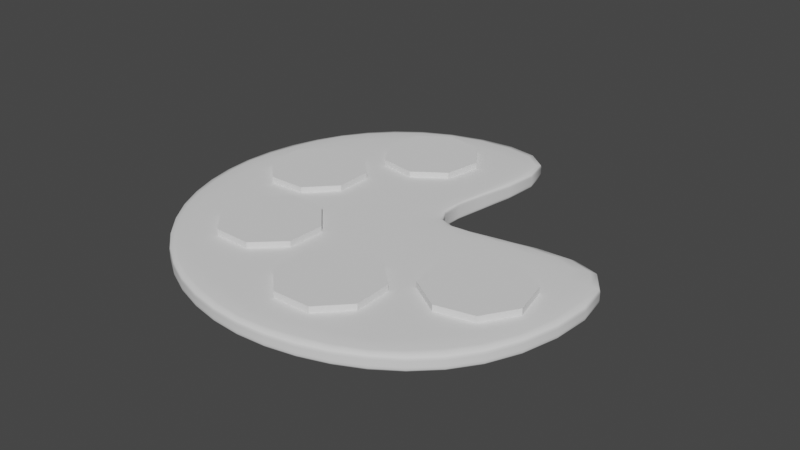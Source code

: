 # Source: Palette.blend  (saved by Blender 3.2.14; exported with 4.5.12 LTS)
import bpy
from mathutils import Matrix  # noqa: F401  (used for matrix-valued properties, if any)

bpy.ops.wm.read_factory_settings(use_empty=True)
scene = bpy.context.scene
scene.name = 'Scene'

# ---- collections
col_collection = bpy.data.collections.new('Collection'); scene.collection.children.link(col_collection)

# ---- world
world_world = bpy.data.worlds.new('World'); scene.world = world_world
world_world.use_nodes = True; world_world.node_tree.nodes.clear()
_N = world_world.node_tree.nodes; _L = world_world.node_tree.links
n0 = _N.new('ShaderNodeOutputWorld'); n0.name = 'World Output'; n0.location = (300, 300)
n1 = _N.new('ShaderNodeBackground'); n1.name = 'Background'; n1.location = (10, 300)
n1.inputs[0].default_value = (0.05088, 0.05088, 0.05088, 1.0)
_L.new(n1.outputs[0], n0.inputs[0])
n0.is_active_output = True
world_world.color = (0.05088, 0.05088, 0.05088)
world_world.use_sun_shadow = False
world_world.sun_shadow_jitter_overblur = 0.0

# ---- meshes
me_circle = bpy.data.meshes.new('Circle')
me_circle.from_pydata([(0.3368, 1.021, 0.0), (-0.4173, 0.953, 0.0), (-0.7833, 0.5869, 0.0), (-0.9173, 0.08694, 0.0), (-0.7833, -0.4131, 0.0), (-0.4173, -0.7791, 0.0), (0.08269, -0.9131, 0.0), (0.5827, -0.7791, 0.0), (0.9487, -0.4131, 0.0), (0.9886, 0.3646, 0.0), (0.2335, 0.0927, 9.313e-10), (0.04683, 0.2063, 9.313e-10), (0.3368, 1.021, 0.07796), (-0.4173, 0.953, 0.07796), (-0.7833, 0.5869, 0.07796), (-0.9173, 0.08694, 0.07796), (-0.7833, -0.4131, 0.07796), (-0.4173, -0.7791, 0.07796), (0.08269, -0.9131, 0.07796), (0.5827, -0.7791, 0.07796), (0.9487, -0.4131, 0.07796), (0.9886, 0.3646, 0.07796), (0.2335, 0.0927, 0.07796), (0.04683, 0.2063, 0.07796), (-0.9173, 0.08694, 0.0686), (-0.7833, -0.4131, 0.0686), (0.2335, 0.0927, 0.0686), (0.04683, 0.2063, 0.0686), (0.3368, 1.021, 0.0686), (-0.4173, 0.953, 0.0686), (0.5827, -0.7791, 0.0686), (0.9487, -0.4131, 0.0686), (-0.4173, -0.7791, 0.0686), (-0.7833, 0.5869, 0.0686), (0.9886, 0.3646, 0.0686), (0.08269, -0.9131, 0.0686), (-0.7833, -0.4131, 0.007473), (0.04683, 0.2063, 0.007473), (-0.4173, 0.953, 0.007473), (0.9487, -0.4131, 0.007473), (-0.4173, -0.7791, 0.007473), (-0.7833, 0.5869, 0.007473), (0.9886, 0.3646, 0.007473), (0.08269, -0.9131, 0.007473), (-0.9173, 0.08694, 0.007473), (0.2335, 0.0927, 0.007473), (0.3368, 1.021, 0.007473), (0.5827, -0.7791, 0.007473)], [], [(1, 0, 11, 10, 9, 8, 7, 6, 5, 4, 3, 2), (13, 14, 15, 16, 17, 18, 19, 20, 21, 22, 23, 12), (25, 16, 15, 24), (27, 23, 22, 26), (29, 13, 12, 28), (31, 20, 19, 30), (32, 17, 16, 25), (28, 12, 23, 27), (33, 14, 13, 29), (34, 21, 20, 31), (35, 18, 17, 32), (24, 15, 14, 33), (26, 22, 21, 34), (30, 19, 18, 35), (47, 30, 35, 43), (45, 26, 34, 42), (44, 24, 33, 41), (43, 35, 32, 40), (42, 34, 31, 39), (41, 33, 29, 38), (46, 28, 27, 37), (40, 32, 25, 36), (39, 31, 30, 47), (38, 29, 28, 46), (37, 27, 26, 45), (36, 25, 24, 44), (4, 36, 44, 3), (11, 37, 45, 10), (1, 38, 46, 0), (8, 39, 47, 7), (5, 40, 36, 4), (0, 46, 37, 11), (2, 41, 38, 1), (9, 42, 39, 8), (6, 43, 40, 5), (3, 44, 41, 2), (10, 45, 42, 9), (7, 47, 43, 6)])
me_circle.polygons.foreach_set('use_smooth', [True] * 38)
_uv = me_circle.uv_layers.new(name='UVMap')
_uv.uv.foreach_set('vector', [0.3194, 0.0, 0.2416, 0.06489, 0.3461, 0.1145, 0.3392, 0.1429, 0.2421, 0.1886, 0.3194, 0.2584, 0.3886, 0.2584, 0.4486, 0.2238, 0.4832, 0.1638, 0.4832, 0.09459, 0.4486, 0.03462, 0.3886, 0.0, 0.07778, 0.2584, 0.147, 0.2584, 0.207, 0.2238, 0.2416, 0.1638, 0.2416, 0.09459, 0.207, 0.03462, 0.147, 0.0, 0.07778, 0.0, 0.0004452, 0.06979, 0.09759, 0.1155, 0.1045, 0.1439, 0.0, 0.1935, 0.7225, 0.8128, 0.7238, 0.8128, 0.7238, 0.7528, 0.7225, 0.7528, 0.7741, 0.7528, 0.7729, 0.7528, 0.7729, 0.782, 0.7741, 0.782, 0.7637, 0.7528, 0.7624, 0.7528, 0.7624, 0.8343, 0.7637, 0.8343, 0.7041, 0.851, 0.7029, 0.851, 0.7029, 0.915, 0.7041, 0.915, 0.7225, 0.882, 0.7238, 0.882, 0.7238, 0.8128, 0.7225, 0.8128, 0.7428, 0.7528, 0.7416, 0.7528, 0.7416, 0.8684, 0.7428, 0.8684, 0.725, 0.8137, 0.7238, 0.8137, 0.7238, 0.8829, 0.725, 0.8829, 0.7041, 0.7528, 0.7029, 0.7528, 0.7029, 0.851, 0.7041, 0.851, 0.7225, 0.942, 0.7238, 0.942, 0.7238, 0.882, 0.7225, 0.882, 0.725, 0.7528, 0.7238, 0.7528, 0.7238, 0.8137, 0.725, 0.8137, 0.7532, 0.7528, 0.752, 0.7528, 0.752, 0.8487, 0.7532, 0.8487, 0.7041, 0.915, 0.7029, 0.915, 0.7029, 0.9571, 0.7041, 0.9571, 0.7123, 0.915, 0.7041, 0.915, 0.7041, 0.9571, 0.7123, 0.9571, 0.7614, 0.7528, 0.7532, 0.7528, 0.7532, 0.8487, 0.7614, 0.8487, 0.7332, 0.7528, 0.725, 0.7528, 0.725, 0.8137, 0.7332, 0.8137, 0.7143, 0.942, 0.7225, 0.942, 0.7225, 0.882, 0.7143, 0.882, 0.7123, 0.7528, 0.7041, 0.7528, 0.7041, 0.851, 0.7123, 0.851, 0.7332, 0.8137, 0.725, 0.8137, 0.725, 0.8829, 0.7332, 0.8829, 0.751, 0.7528, 0.7428, 0.7528, 0.7428, 0.8684, 0.751, 0.8684, 0.7143, 0.882, 0.7225, 0.882, 0.7225, 0.8128, 0.7143, 0.8128, 0.7123, 0.851, 0.7041, 0.851, 0.7041, 0.915, 0.7123, 0.915, 0.7719, 0.7528, 0.7637, 0.7528, 0.7637, 0.8343, 0.7719, 0.8343, 0.7823, 0.7528, 0.7741, 0.7528, 0.7741, 0.782, 0.7823, 0.782, 0.7143, 0.8128, 0.7225, 0.8128, 0.7225, 0.7528, 0.7143, 0.7528, 0.7133, 0.8128, 0.7143, 0.8128, 0.7143, 0.7528, 0.7133, 0.7528, 0.7833, 0.7528, 0.7823, 0.7528, 0.7823, 0.782, 0.7833, 0.782, 0.7729, 0.7528, 0.7719, 0.7528, 0.7719, 0.8343, 0.7729, 0.8343, 0.7133, 0.851, 0.7123, 0.851, 0.7123, 0.915, 0.7133, 0.915, 0.7133, 0.882, 0.7143, 0.882, 0.7143, 0.8128, 0.7133, 0.8128, 0.752, 0.7528, 0.751, 0.7528, 0.751, 0.8684, 0.752, 0.8684, 0.7342, 0.8137, 0.7332, 0.8137, 0.7332, 0.8829, 0.7342, 0.8829, 0.7133, 0.7528, 0.7123, 0.7528, 0.7123, 0.851, 0.7133, 0.851, 0.7133, 0.942, 0.7143, 0.942, 0.7143, 0.882, 0.7133, 0.882, 0.7342, 0.7528, 0.7332, 0.7528, 0.7332, 0.8137, 0.7342, 0.8137, 0.7624, 0.7528, 0.7614, 0.7528, 0.7614, 0.8487, 0.7624, 0.8487, 0.7133, 0.915, 0.7123, 0.915, 0.7123, 0.9571, 0.7133, 0.9571])
me_circle.update()
me_circle_001 = bpy.data.meshes.new('Circle.001')
me_circle_001.from_pydata([(0.0, 1.0, 0.1257), (-0.7071, 0.7071, 0.1257), (-1.0, -4.371e-08, 0.1257), (-0.7071, -0.7071, 0.1257), (8.742e-08, -1.0, 0.1257), (0.7071, -0.7071, 0.1257), (1.0, 1.192e-08, 0.1257), (0.7071, 0.7071, 0.1257), (0.0, 1.0, 0.4759), (-0.7071, 0.7071, 0.4759), (-1.0, -4.371e-08, 0.4759), (-0.7071, -0.7071, 0.4759), (8.742e-08, -1.0, 0.4759), (0.7071, -0.7071, 0.4759), (1.0, 1.192e-08, 0.4759), (0.7071, 0.7071, 0.4759)], [], [(1, 0, 7, 6, 5, 4, 3, 2), (9, 10, 11, 12, 13, 14, 15, 8), (6, 7, 15, 14), (4, 5, 13, 12), (2, 3, 11, 10), (0, 1, 9, 8), (7, 0, 8, 15), (5, 6, 14, 13), (3, 4, 12, 11), (1, 2, 10, 9)])
_uv = me_circle_001.uv_layers.new(name='UVMap')
_uv.uv.foreach_set('vector', [0.4832, 0.1748, 0.4832, 0.0724, 0.5556, 0.0, 0.658, 0.0, 0.7304, 0.0724, 0.7304, 0.1748, 0.658, 0.2472, 0.5556, 0.2472, 0.7304, 0.0724, 0.8028, 0.0, 0.9052, 0.0, 0.9776, 0.0724, 0.9776, 0.1748, 0.9052, 0.2472, 0.8028, 0.2472, 0.7304, 0.1748, 0.5155, 0.7528, 0.5155, 0.8252, 0.4686, 0.8252, 0.4686, 0.7528, 0.2812, 0.8252, 0.2812, 0.9276, 0.2343, 0.9276, 0.2343, 0.8252, 0.328, 0.9276, 0.328, 1.0, 0.2812, 1.0, 0.2812, 0.9276, 0.328, 0.7528, 0.328, 0.8252, 0.2812, 0.8252, 0.2812, 0.7528, 0.5155, 0.8252, 0.5155, 0.9276, 0.4686, 0.9276, 0.4686, 0.8252, 0.2812, 0.9276, 0.2812, 1.0, 0.2343, 1.0, 0.2343, 0.9276, 0.2812, 0.7528, 0.2812, 0.8252, 0.2343, 0.8252, 0.2343, 0.7528, 0.328, 0.8252, 0.328, 0.9276, 0.2812, 0.9276, 0.2812, 0.8252])
me_circle_001.update()
me_circle_002 = bpy.data.meshes.new('Circle.002')
me_circle_002.from_pydata([(0.0, 1.0, 0.1257), (-0.7071, 0.7071, 0.1257), (-1.0, -4.371e-08, 0.1257), (-0.7071, -0.7071, 0.1257), (8.742e-08, -1.0, 0.1257), (0.7071, -0.7071, 0.1257), (1.0, 1.192e-08, 0.1257), (0.7071, 0.7071, 0.1257), (0.0, 1.0, 0.4759), (-0.7071, 0.7071, 0.4759), (-1.0, -4.371e-08, 0.4759), (-0.7071, -0.7071, 0.4759), (8.742e-08, -1.0, 0.4759), (0.7071, -0.7071, 0.4759), (1.0, 1.192e-08, 0.4759), (0.7071, 0.7071, 0.4759)], [], [(1, 0, 7, 6, 5, 4, 3, 2), (9, 10, 11, 12, 13, 14, 15, 8), (6, 7, 15, 14), (4, 5, 13, 12), (2, 3, 11, 10), (0, 1, 9, 8), (7, 0, 8, 15), (5, 6, 14, 13), (3, 4, 12, 11), (1, 2, 10, 9)])
_uv = me_circle_002.uv_layers.new(name='UVMap')
_uv.uv.foreach_set('vector', [0.4944, 0.4332, 0.4944, 0.3308, 0.5668, 0.2584, 0.6692, 0.2584, 0.7416, 0.3308, 0.7416, 0.4332, 0.6692, 0.5056, 0.5668, 0.5056, 0.2472, 0.578, 0.3196, 0.5056, 0.422, 0.5056, 0.4944, 0.578, 0.4944, 0.6804, 0.422, 0.7528, 0.3196, 0.7528, 0.2472, 0.6804, 0.5623, 0.7528, 0.5623, 0.8252, 0.5155, 0.8252, 0.5155, 0.7528, 0.1874, 0.8252, 0.1874, 0.9276, 0.1406, 0.9276, 0.1406, 0.8252, 0.1406, 0.9276, 0.1406, 1.0, 0.09372, 1.0, 0.09372, 0.9276, 0.1406, 0.7528, 0.1406, 0.8252, 0.09372, 0.8252, 0.09372, 0.7528, 0.5623, 0.8252, 0.5623, 0.9276, 0.5155, 0.9276, 0.5155, 0.8252, 0.1874, 0.9276, 0.1874, 1.0, 0.1406, 1.0, 0.1406, 0.9276, 0.1874, 0.7528, 0.1874, 0.8252, 0.1406, 0.8252, 0.1406, 0.7528, 0.1406, 0.8252, 0.1406, 0.9276, 0.09372, 0.9276, 0.09372, 0.8252])
me_circle_002.update()
me_circle_003 = bpy.data.meshes.new('Circle.003')
me_circle_003.from_pydata([(0.0, 1.0, 0.1257), (-0.7071, 0.7071, 0.1257), (-1.0, -4.371e-08, 0.1257), (-0.7071, -0.7071, 0.1257), (8.742e-08, -1.0, 0.1257), (0.7071, -0.7071, 0.1257), (1.0, 1.192e-08, 0.1257), (0.7071, 0.7071, 0.1257), (0.0, 1.0, 0.4759), (-0.7071, 0.7071, 0.4759), (-1.0, -4.371e-08, 0.4759), (-0.7071, -0.7071, 0.4759), (8.742e-08, -1.0, 0.4759), (0.7071, -0.7071, 0.4759), (1.0, 1.192e-08, 0.4759), (0.7071, 0.7071, 0.4759)], [], [(1, 0, 7, 6, 5, 4, 3, 2), (9, 10, 11, 12, 13, 14, 15, 8), (6, 7, 15, 14), (4, 5, 13, 12), (2, 3, 11, 10), (0, 1, 9, 8), (7, 0, 8, 15), (5, 6, 14, 13), (3, 4, 12, 11), (1, 2, 10, 9)])
_uv = me_circle_003.uv_layers.new(name='UVMap')
_uv.uv.foreach_set('vector', [0.0, 0.4332, 0.0, 0.3308, 0.0724, 0.2584, 0.1748, 0.2584, 0.2472, 0.3308, 0.2472, 0.4332, 0.1748, 0.5056, 0.0724, 0.5056, 0.7416, 0.3308, 0.814, 0.2584, 0.9164, 0.2584, 0.9888, 0.3308, 0.9888, 0.4332, 0.9164, 0.5056, 0.814, 0.5056, 0.7416, 0.4332, 0.656, 0.7528, 0.656, 0.8252, 0.6092, 0.8252, 0.6092, 0.7528, 0.2343, 0.8252, 0.2343, 0.9276, 0.1874, 0.9276, 0.1874, 0.8252, 0.09372, 0.9276, 0.09372, 1.0, 0.04686, 1.0, 0.04686, 0.9276, 0.09372, 0.7528, 0.09372, 0.8252, 0.04686, 0.8252, 0.04686, 0.7528, 0.656, 0.8252, 0.656, 0.9276, 0.6092, 0.9276, 0.6092, 0.8252, 0.2343, 0.9276, 0.2343, 1.0, 0.1874, 1.0, 0.1874, 0.9276, 0.2343, 0.7528, 0.2343, 0.8252, 0.1874, 0.8252, 0.1874, 0.7528, 0.09372, 0.8252, 0.09372, 0.9276, 0.04686, 0.9276, 0.04686, 0.8252])
me_circle_003.update()
me_circle_004 = bpy.data.meshes.new('Circle.004')
me_circle_004.from_pydata([(0.0, 1.0, 0.1257), (-0.7071, 0.7071, 0.1257), (-1.0, -4.371e-08, 0.1257), (-0.7071, -0.7071, 0.1257), (8.742e-08, -1.0, 0.1257), (0.7071, -0.7071, 0.1257), (1.0, 1.192e-08, 0.1257), (0.7071, 0.7071, 0.1257), (0.0, 1.0, 0.4759), (-0.7071, 0.7071, 0.4759), (-1.0, -4.371e-08, 0.4759), (-0.7071, -0.7071, 0.4759), (8.742e-08, -1.0, 0.4759), (0.7071, -0.7071, 0.4759), (1.0, 1.192e-08, 0.4759), (0.7071, 0.7071, 0.4759)], [], [(1, 0, 7, 6, 5, 4, 3, 2), (9, 10, 11, 12, 13, 14, 15, 8), (6, 7, 15, 14), (4, 5, 13, 12), (2, 3, 11, 10), (0, 1, 9, 8), (7, 0, 8, 15), (5, 6, 14, 13), (3, 4, 12, 11), (1, 2, 10, 9)])
_uv = me_circle_004.uv_layers.new(name='UVMap')
_uv.uv.foreach_set('vector', [0.0, 0.6804, 0.0, 0.578, 0.0724, 0.5056, 0.1748, 0.5056, 0.2472, 0.578, 0.2472, 0.6804, 0.1748, 0.7528, 0.0724, 0.7528, 0.7416, 0.578, 0.814, 0.5056, 0.9164, 0.5056, 0.9888, 0.578, 0.9888, 0.6804, 0.9164, 0.7528, 0.814, 0.7528, 0.7416, 0.6804, 0.7029, 0.7528, 0.7029, 0.8252, 0.656, 0.8252, 0.656, 0.7528, 0.4217, 0.8252, 0.4217, 0.9276, 0.3749, 0.9276, 0.3749, 0.8252, 0.04686, 0.9276, 0.04686, 1.0, 0.0, 1.0, 0.0, 0.9276, 0.04686, 0.7528, 0.04686, 0.8252, 0.0, 0.8252, 0.0, 0.7528, 0.7029, 0.8252, 0.7029, 0.9276, 0.656, 0.9276, 0.656, 0.8252, 0.4217, 0.9276, 0.4217, 1.0, 0.3749, 1.0, 0.3749, 0.9276, 0.4217, 0.7528, 0.4217, 0.8252, 0.3749, 0.8252, 0.3749, 0.7528, 0.04686, 0.8252, 0.04686, 0.9276, 0.0, 0.9276, 0.0, 0.8252])
me_circle_004.update()
me_circle_005 = bpy.data.meshes.new('Circle.005')
me_circle_005.from_pydata([(0.0, 1.0, 0.1257), (-0.7071, 0.7071, 0.1257), (-1.0, -4.371e-08, 0.1257), (-0.7071, -0.7071, 0.1257), (8.742e-08, -1.0, 0.1257), (0.7071, -0.7071, 0.1257), (1.0, 1.192e-08, 0.1257), (0.7071, 0.7071, 0.1257), (0.0, 1.0, 0.4759), (-0.7071, 0.7071, 0.4759), (-1.0, -4.371e-08, 0.4759), (-0.7071, -0.7071, 0.4759), (8.742e-08, -1.0, 0.4759), (0.7071, -0.7071, 0.4759), (1.0, 1.192e-08, 0.4759), (0.7071, 0.7071, 0.4759)], [], [(1, 0, 7, 6, 5, 4, 3, 2), (9, 10, 11, 12, 13, 14, 15, 8), (6, 7, 15, 14), (4, 5, 13, 12), (2, 3, 11, 10), (0, 1, 9, 8), (7, 0, 8, 15), (5, 6, 14, 13), (3, 4, 12, 11), (1, 2, 10, 9)])
_uv = me_circle_005.uv_layers.new(name='UVMap')
_uv.uv.foreach_set('vector', [0.2472, 0.4332, 0.2472, 0.3308, 0.3196, 0.2584, 0.422, 0.2584, 0.4944, 0.3308, 0.4944, 0.4332, 0.422, 0.5056, 0.3196, 0.5056, 0.4944, 0.578, 0.5668, 0.5056, 0.6692, 0.5056, 0.7416, 0.578, 0.7416, 0.6804, 0.6692, 0.7528, 0.5668, 0.7528, 0.4944, 0.6804, 0.6092, 0.7528, 0.6092, 0.8252, 0.5623, 0.8252, 0.5623, 0.7528, 0.3749, 0.8252, 0.3749, 0.9276, 0.328, 0.9276, 0.328, 0.8252, 0.4686, 0.9276, 0.4686, 1.0, 0.4217, 1.0, 0.4217, 0.9276, 0.4686, 0.7528, 0.4686, 0.8252, 0.4217, 0.8252, 0.4217, 0.7528, 0.6092, 0.8252, 0.6092, 0.9276, 0.5623, 0.9276, 0.5623, 0.8252, 0.3749, 0.9276, 0.3749, 1.0, 0.328, 1.0, 0.328, 0.9276, 0.3749, 0.7528, 0.3749, 0.8252, 0.328, 0.8252, 0.328, 0.7528, 0.4686, 0.8252, 0.4686, 0.9276, 0.4217, 0.9276, 0.4217, 0.8252])
me_circle_005.update()

# ---- objects
ob_circle = bpy.data.objects.new('Circle', me_circle)
ob_circle_001 = bpy.data.objects.new('Circle.001', me_circle_001)
ob_circle_002 = bpy.data.objects.new('Circle.002', me_circle_002)
ob_circle_003 = bpy.data.objects.new('Circle.003', me_circle_003)
ob_circle_004 = bpy.data.objects.new('Circle.004', me_circle_004)
ob_circle_005 = bpy.data.objects.new('Circle.005', me_circle_005)

# ---- transforms, parenting, visibility, modifiers, constraints
ob_circle.location = (0.0, 0.0, 0.0)
_m = ob_circle.modifiers.new('Subdivision', 'SUBSURF')
_m.levels = 2
ob_circle_001.location = (-0.2363, 0.5991, 0.0)
ob_circle_001.rotation_euler = (0.0, -0.0, -0.5643)
ob_circle_001.scale = (0.2163, 0.2163, 0.2163)
ob_circle_002.location = (-0.5213, 0.1767, 0.0)
ob_circle_002.rotation_euler = (0.0, -0.0, -0.3742)
ob_circle_002.scale = (0.2163, 0.2163, 0.2163)
ob_circle_003.location = (-0.3296, -0.3004, 0.0)
ob_circle_003.rotation_euler = (0.0, -0.0, -0.4236)
ob_circle_003.scale = (0.2163, 0.2163, 0.2163)
ob_circle_004.location = (0.1629, -0.488, 0.0)
ob_circle_004.rotation_euler = (0.0, -0.0, 0.4123)
ob_circle_004.scale = (0.2163, 0.2163, 0.2163)
ob_circle_005.location = (0.5994, -0.1953, 0.0)
ob_circle_005.rotation_euler = (0.0, -0.0, -0.1697)
ob_circle_005.scale = (0.2163, 0.2163, 0.2163)

# ---- collection membership
col_collection.objects.link(ob_circle)
col_collection.objects.link(ob_circle_001)
col_collection.objects.link(ob_circle_002)
col_collection.objects.link(ob_circle_003)
col_collection.objects.link(ob_circle_004)
col_collection.objects.link(ob_circle_005)

# ---- scene / render settings (as saved in the file)
scene.frame_start = 1; scene.frame_end = 250; scene.frame_set(1)
scene.render.engine = 'BLENDER_EEVEE_NEXT'
scene.cycles.sampling_pattern = 'TABULATED_SOBOL'
scene.cycles.use_light_tree = False
scene.view_settings.view_transform = 'Filmic'
bpy.context.view_layer.update()

# ---- added for rendering (the .blend has no active camera and no usable light): camera, sun
cam_auto = bpy.data.cameras.new('AutoCamera')
cam_auto.lens = 50.0
cam_auto.sensor_width = 36.0
cam_auto.clip_end = 1000.0
ob_auto_camera = bpy.data.objects.new('AutoCamera', cam_auto)
scene.collection.objects.link(ob_auto_camera)
ob_auto_camera.location = (2.54975, -2.96295, 2.06278)
ob_auto_camera.rotation_euler = (1.09748, -7.21219e-08, 0.694738)
scene.camera = ob_auto_camera
light_auto_sun = bpy.data.lights.new('AutoSun', 'SUN')
light_auto_sun.energy = 3.0
light_auto_sun.angle = 0.0523599
ob_auto_sun = bpy.data.objects.new('AutoSun', light_auto_sun)
scene.collection.objects.link(ob_auto_sun)
ob_auto_sun.rotation_euler = (0.872665, 0.174533, 0.523599)
bpy.context.view_layer.update()
